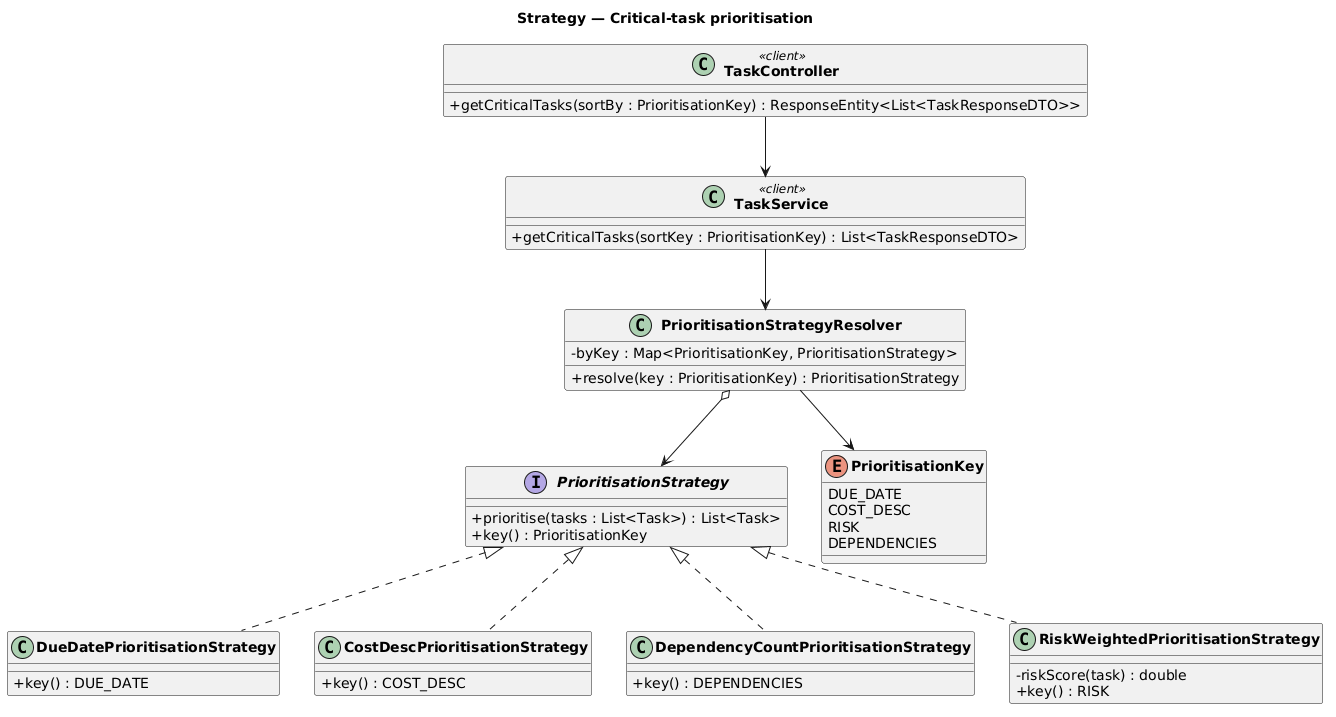

The diagram above was rendered by PlantUML. Its source (embedded in the PNG):
@startuml
title Strategy — Critical-task prioritisation

skinparam classAttributeIconSize 0
skinparam classFontStyle bold
skinparam backgroundColor white

interface PrioritisationStrategy {
  + prioritise(tasks : List<Task>) : List<Task>
  + key() : PrioritisationKey
}

class DueDatePrioritisationStrategy {
  + key() : DUE_DATE
}
class CostDescPrioritisationStrategy {
  + key() : COST_DESC
}
class DependencyCountPrioritisationStrategy {
  + key() : DEPENDENCIES
}
class RiskWeightedPrioritisationStrategy {
  - riskScore(task) : double
  + key() : RISK
}

class PrioritisationStrategyResolver {
  - byKey : Map<PrioritisationKey, PrioritisationStrategy>
  + resolve(key : PrioritisationKey) : PrioritisationStrategy
}

class TaskService <<client>> {
  + getCriticalTasks(sortKey : PrioritisationKey) : List<TaskResponseDTO>
}

class TaskController <<client>> {
  + getCriticalTasks(sortBy : PrioritisationKey) : ResponseEntity<List<TaskResponseDTO>>
}

enum PrioritisationKey {
  DUE_DATE
  COST_DESC
  RISK
  DEPENDENCIES
}

PrioritisationStrategy <|.. DueDatePrioritisationStrategy
PrioritisationStrategy <|.. CostDescPrioritisationStrategy
PrioritisationStrategy <|.. DependencyCountPrioritisationStrategy
PrioritisationStrategy <|.. RiskWeightedPrioritisationStrategy

PrioritisationStrategyResolver o--> PrioritisationStrategy
TaskController --> TaskService
TaskService --> PrioritisationStrategyResolver
PrioritisationStrategyResolver --> PrioritisationKey
@enduml